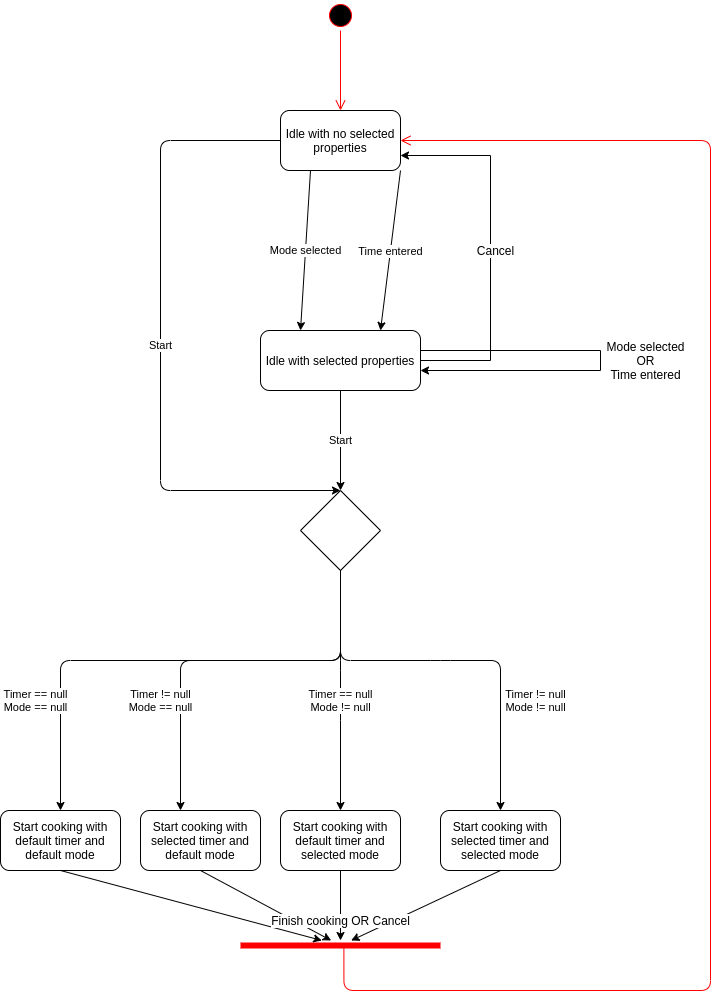

The diagram above was exported from draw.io. Its source (the exported page's mxGraphModel, read from the mxfile embedded in the PNG):
<mxGraphModel dx="335" dy="630" grid="1" gridSize="10" guides="1" tooltips="1" connect="1" arrows="1" fold="1" page="1" pageScale="1" pageWidth="850" pageHeight="1100" math="0" shadow="0">
  <root>
    <mxCell id="0" />
    <mxCell id="1" parent="0" />
    <mxCell id="pIAVlQ8pKzcyyzYf8onj-57" value="Idle with no selected properties" style="rounded=1;whiteSpace=wrap;html=1;" vertex="1" parent="1">
      <mxGeometry x="1450" y="260" width="120" height="60" as="geometry" />
    </mxCell>
    <mxCell id="pIAVlQ8pKzcyyzYf8onj-58" value="" style="endArrow=classic;html=1;exitX=0.25;exitY=1;exitDx=0;exitDy=0;entryX=0.25;entryY=0;entryDx=0;entryDy=0;" edge="1" parent="1" source="pIAVlQ8pKzcyyzYf8onj-57" target="pIAVlQ8pKzcyyzYf8onj-63">
      <mxGeometry relative="1" as="geometry">
        <mxPoint x="1450" y="360" as="sourcePoint" />
        <mxPoint x="1330" y="430" as="targetPoint" />
      </mxGeometry>
    </mxCell>
    <mxCell id="pIAVlQ8pKzcyyzYf8onj-59" value="Mode selected" style="edgeLabel;resizable=0;html=1;align=center;verticalAlign=middle;" connectable="0" vertex="1" parent="pIAVlQ8pKzcyyzYf8onj-58">
      <mxGeometry relative="1" as="geometry" />
    </mxCell>
    <mxCell id="pIAVlQ8pKzcyyzYf8onj-61" value="" style="endArrow=classic;html=1;exitX=1;exitY=1;exitDx=0;exitDy=0;entryX=0.75;entryY=0;entryDx=0;entryDy=0;" edge="1" parent="1" source="pIAVlQ8pKzcyyzYf8onj-57" target="pIAVlQ8pKzcyyzYf8onj-63">
      <mxGeometry relative="1" as="geometry">
        <mxPoint x="1640" y="330" as="sourcePoint" />
        <mxPoint x="1690" y="440" as="targetPoint" />
      </mxGeometry>
    </mxCell>
    <mxCell id="pIAVlQ8pKzcyyzYf8onj-62" value="Time entered" style="edgeLabel;resizable=0;html=1;align=center;verticalAlign=middle;" connectable="0" vertex="1" parent="pIAVlQ8pKzcyyzYf8onj-61">
      <mxGeometry relative="1" as="geometry" />
    </mxCell>
    <mxCell id="pIAVlQ8pKzcyyzYf8onj-102" style="edgeStyle=orthogonalEdgeStyle;rounded=0;orthogonalLoop=1;jettySize=auto;html=1;entryX=1;entryY=0.75;entryDx=0;entryDy=0;" edge="1" parent="1" source="pIAVlQ8pKzcyyzYf8onj-63" target="pIAVlQ8pKzcyyzYf8onj-57">
      <mxGeometry relative="1" as="geometry">
        <Array as="points">
          <mxPoint x="1660" y="510" />
          <mxPoint x="1660" y="305" />
        </Array>
      </mxGeometry>
    </mxCell>
    <mxCell id="pIAVlQ8pKzcyyzYf8onj-63" value="Idle with selected properties" style="rounded=1;whiteSpace=wrap;html=1;" vertex="1" parent="1">
      <mxGeometry x="1430" y="480" width="160" height="60" as="geometry" />
    </mxCell>
    <mxCell id="pIAVlQ8pKzcyyzYf8onj-64" value="" style="rhombus;whiteSpace=wrap;html=1;" vertex="1" parent="1">
      <mxGeometry x="1470" y="640" width="80" height="80" as="geometry" />
    </mxCell>
    <mxCell id="pIAVlQ8pKzcyyzYf8onj-68" value="" style="endArrow=classic;html=1;entryX=0.5;entryY=0;entryDx=0;entryDy=0;exitX=0.5;exitY=1;exitDx=0;exitDy=0;" edge="1" parent="1" source="pIAVlQ8pKzcyyzYf8onj-63" target="pIAVlQ8pKzcyyzYf8onj-64">
      <mxGeometry relative="1" as="geometry">
        <mxPoint x="1480" y="530" as="sourcePoint" />
        <mxPoint x="1580" y="530" as="targetPoint" />
      </mxGeometry>
    </mxCell>
    <mxCell id="pIAVlQ8pKzcyyzYf8onj-69" value="Start" style="edgeLabel;resizable=0;html=1;align=center;verticalAlign=middle;" connectable="0" vertex="1" parent="pIAVlQ8pKzcyyzYf8onj-68">
      <mxGeometry relative="1" as="geometry" />
    </mxCell>
    <mxCell id="pIAVlQ8pKzcyyzYf8onj-70" value="" style="endArrow=classic;html=1;exitX=0.5;exitY=1;exitDx=0;exitDy=0;" edge="1" parent="1" source="pIAVlQ8pKzcyyzYf8onj-64">
      <mxGeometry relative="1" as="geometry">
        <mxPoint x="1510" y="720" as="sourcePoint" />
        <mxPoint x="1350" y="960" as="targetPoint" />
        <Array as="points">
          <mxPoint x="1510" y="810" />
          <mxPoint x="1350" y="810" />
        </Array>
      </mxGeometry>
    </mxCell>
    <mxCell id="pIAVlQ8pKzcyyzYf8onj-71" value="Timer != null&lt;br&gt;Mode == null" style="edgeLabel;resizable=0;html=1;align=center;verticalAlign=middle;" connectable="0" vertex="1" parent="pIAVlQ8pKzcyyzYf8onj-70">
      <mxGeometry relative="1" as="geometry">
        <mxPoint x="-70.34" y="40" as="offset" />
      </mxGeometry>
    </mxCell>
    <mxCell id="pIAVlQ8pKzcyyzYf8onj-72" value="" style="endArrow=classic;html=1;exitX=0.5;exitY=1;exitDx=0;exitDy=0;entryX=0.5;entryY=0;entryDx=0;entryDy=0;" edge="1" parent="1" source="pIAVlQ8pKzcyyzYf8onj-64" target="pIAVlQ8pKzcyyzYf8onj-83">
      <mxGeometry relative="1" as="geometry">
        <mxPoint x="1570" y="740" as="sourcePoint" />
        <mxPoint x="1510" y="960" as="targetPoint" />
        <Array as="points">
          <mxPoint x="1510" y="810" />
          <mxPoint x="1510" y="860" />
        </Array>
      </mxGeometry>
    </mxCell>
    <mxCell id="pIAVlQ8pKzcyyzYf8onj-73" value="Timer == null&lt;br&gt;Mode != null" style="edgeLabel;resizable=0;html=1;align=center;verticalAlign=middle;" connectable="0" vertex="1" parent="pIAVlQ8pKzcyyzYf8onj-72">
      <mxGeometry relative="1" as="geometry">
        <mxPoint y="10" as="offset" />
      </mxGeometry>
    </mxCell>
    <mxCell id="pIAVlQ8pKzcyyzYf8onj-74" value="" style="endArrow=classic;html=1;entryX=0.5;entryY=0;entryDx=0;entryDy=0;exitX=0;exitY=0.5;exitDx=0;exitDy=0;" edge="1" parent="1" source="pIAVlQ8pKzcyyzYf8onj-57" target="pIAVlQ8pKzcyyzYf8onj-64">
      <mxGeometry relative="1" as="geometry">
        <mxPoint x="1320" y="380" as="sourcePoint" />
        <mxPoint x="1320" y="480" as="targetPoint" />
        <Array as="points">
          <mxPoint x="1330" y="290" />
          <mxPoint x="1330" y="640" />
        </Array>
      </mxGeometry>
    </mxCell>
    <mxCell id="pIAVlQ8pKzcyyzYf8onj-75" value="Start" style="edgeLabel;resizable=0;html=1;align=center;verticalAlign=middle;" connectable="0" vertex="1" parent="pIAVlQ8pKzcyyzYf8onj-74">
      <mxGeometry relative="1" as="geometry" />
    </mxCell>
    <mxCell id="pIAVlQ8pKzcyyzYf8onj-77" value="" style="endArrow=classic;html=1;exitX=0.5;exitY=1;exitDx=0;exitDy=0;entryX=0.5;entryY=0;entryDx=0;entryDy=0;" edge="1" parent="1" source="pIAVlQ8pKzcyyzYf8onj-64" target="pIAVlQ8pKzcyyzYf8onj-84">
      <mxGeometry relative="1" as="geometry">
        <mxPoint x="1550" y="710" as="sourcePoint" />
        <mxPoint x="1670" y="960" as="targetPoint" />
        <Array as="points">
          <mxPoint x="1510" y="810" />
          <mxPoint x="1610" y="810" />
          <mxPoint x="1670" y="810" />
        </Array>
      </mxGeometry>
    </mxCell>
    <mxCell id="pIAVlQ8pKzcyyzYf8onj-78" value="Timer != null&lt;br&gt;Mode != null" style="edgeLabel;resizable=0;html=1;align=center;verticalAlign=middle;" connectable="0" vertex="1" parent="pIAVlQ8pKzcyyzYf8onj-77">
      <mxGeometry relative="1" as="geometry">
        <mxPoint x="84.83" y="40" as="offset" />
      </mxGeometry>
    </mxCell>
    <mxCell id="pIAVlQ8pKzcyyzYf8onj-79" value="" style="endArrow=classic;html=1;entryX=0.5;entryY=0;entryDx=0;entryDy=0;" edge="1" parent="1" target="pIAVlQ8pKzcyyzYf8onj-81">
      <mxGeometry relative="1" as="geometry">
        <mxPoint x="1510" y="720" as="sourcePoint" />
        <mxPoint x="1230" y="960" as="targetPoint" />
        <Array as="points">
          <mxPoint x="1510" y="810" />
          <mxPoint x="1230" y="810" />
        </Array>
      </mxGeometry>
    </mxCell>
    <mxCell id="pIAVlQ8pKzcyyzYf8onj-80" value="Timer == null&lt;br&gt;Mode == null" style="edgeLabel;resizable=0;html=1;align=center;verticalAlign=middle;" connectable="0" vertex="1" parent="pIAVlQ8pKzcyyzYf8onj-79">
      <mxGeometry relative="1" as="geometry">
        <mxPoint x="-135.17000000000002" y="40" as="offset" />
      </mxGeometry>
    </mxCell>
    <mxCell id="pIAVlQ8pKzcyyzYf8onj-81" value="Start cooking with default timer and default mode" style="rounded=1;whiteSpace=wrap;html=1;" vertex="1" parent="1">
      <mxGeometry x="1170" y="960" width="120" height="60" as="geometry" />
    </mxCell>
    <mxCell id="pIAVlQ8pKzcyyzYf8onj-82" value="Start cooking with selected timer and default mode" style="rounded=1;whiteSpace=wrap;html=1;" vertex="1" parent="1">
      <mxGeometry x="1310" y="960" width="120" height="60" as="geometry" />
    </mxCell>
    <mxCell id="pIAVlQ8pKzcyyzYf8onj-83" value="Start cooking with default timer and selected mode" style="rounded=1;whiteSpace=wrap;html=1;" vertex="1" parent="1">
      <mxGeometry x="1450" y="960" width="120" height="60" as="geometry" />
    </mxCell>
    <mxCell id="pIAVlQ8pKzcyyzYf8onj-84" value="Start cooking with selected timer and selected mode" style="rounded=1;whiteSpace=wrap;html=1;" vertex="1" parent="1">
      <mxGeometry x="1610" y="960" width="120" height="60" as="geometry" />
    </mxCell>
    <mxCell id="pIAVlQ8pKzcyyzYf8onj-87" value="" style="shape=line;html=1;strokeWidth=6;strokeColor=#ff0000;" vertex="1" parent="1">
      <mxGeometry x="1410" y="1090" width="200" height="10" as="geometry" />
    </mxCell>
    <mxCell id="pIAVlQ8pKzcyyzYf8onj-88" value="" style="edgeStyle=orthogonalEdgeStyle;html=1;verticalAlign=bottom;endArrow=open;endSize=8;strokeColor=#ff0000;exitX=0.517;exitY=0.453;exitDx=0;exitDy=0;exitPerimeter=0;entryX=1;entryY=0.5;entryDx=0;entryDy=0;" edge="1" source="pIAVlQ8pKzcyyzYf8onj-87" parent="1" target="pIAVlQ8pKzcyyzYf8onj-57">
      <mxGeometry relative="1" as="geometry">
        <mxPoint x="1800" y="520" as="targetPoint" />
        <mxPoint x="1520" y="1130" as="sourcePoint" />
        <Array as="points">
          <mxPoint x="1513" y="1140" />
          <mxPoint x="1880" y="1140" />
          <mxPoint x="1880" y="290" />
        </Array>
      </mxGeometry>
    </mxCell>
    <mxCell id="pIAVlQ8pKzcyyzYf8onj-89" value="" style="endArrow=classic;html=1;exitX=0.5;exitY=1;exitDx=0;exitDy=0;" edge="1" parent="1" source="pIAVlQ8pKzcyyzYf8onj-84" target="pIAVlQ8pKzcyyzYf8onj-87">
      <mxGeometry width="50" height="50" relative="1" as="geometry">
        <mxPoint x="1540" y="1080" as="sourcePoint" />
        <mxPoint x="1500" y="1050" as="targetPoint" />
      </mxGeometry>
    </mxCell>
    <mxCell id="pIAVlQ8pKzcyyzYf8onj-90" value="" style="endArrow=classic;html=1;exitX=0.5;exitY=1;exitDx=0;exitDy=0;" edge="1" parent="1" source="pIAVlQ8pKzcyyzYf8onj-83" target="pIAVlQ8pKzcyyzYf8onj-87">
      <mxGeometry width="50" height="50" relative="1" as="geometry">
        <mxPoint x="1680" y="1030" as="sourcePoint" />
        <mxPoint x="1530.666666666667" y="1100" as="targetPoint" />
      </mxGeometry>
    </mxCell>
    <mxCell id="pIAVlQ8pKzcyyzYf8onj-91" value="" style="endArrow=classic;html=1;exitX=0.5;exitY=1;exitDx=0;exitDy=0;" edge="1" parent="1" source="pIAVlQ8pKzcyyzYf8onj-82" target="pIAVlQ8pKzcyyzYf8onj-87">
      <mxGeometry width="50" height="50" relative="1" as="geometry">
        <mxPoint x="1690" y="1040" as="sourcePoint" />
        <mxPoint x="1540.666666666667" y="1110" as="targetPoint" />
      </mxGeometry>
    </mxCell>
    <mxCell id="pIAVlQ8pKzcyyzYf8onj-92" value="" style="endArrow=classic;html=1;exitX=0.5;exitY=1;exitDx=0;exitDy=0;" edge="1" parent="1" source="pIAVlQ8pKzcyyzYf8onj-81" target="pIAVlQ8pKzcyyzYf8onj-87">
      <mxGeometry width="50" height="50" relative="1" as="geometry">
        <mxPoint x="1700" y="1050" as="sourcePoint" />
        <mxPoint x="1550.666666666667" y="1120" as="targetPoint" />
      </mxGeometry>
    </mxCell>
    <mxCell id="pIAVlQ8pKzcyyzYf8onj-93" value="&lt;span style=&quot;background-color: rgb(255 , 255 , 255)&quot;&gt;Finish cooking OR Cancel&lt;/span&gt;" style="text;html=1;align=center;verticalAlign=middle;resizable=0;points=[];autosize=1;" vertex="1" parent="1">
      <mxGeometry x="1435" y="1060" width="150" height="20" as="geometry" />
    </mxCell>
    <mxCell id="pIAVlQ8pKzcyyzYf8onj-94" value="" style="ellipse;html=1;shape=startState;fillColor=#000000;strokeColor=#ff0000;" vertex="1" parent="1">
      <mxGeometry x="1495" y="150" width="30" height="30" as="geometry" />
    </mxCell>
    <mxCell id="pIAVlQ8pKzcyyzYf8onj-95" value="" style="edgeStyle=orthogonalEdgeStyle;html=1;verticalAlign=bottom;endArrow=open;endSize=8;strokeColor=#ff0000;entryX=0.5;entryY=0;entryDx=0;entryDy=0;" edge="1" source="pIAVlQ8pKzcyyzYf8onj-94" parent="1" target="pIAVlQ8pKzcyyzYf8onj-57">
      <mxGeometry relative="1" as="geometry">
        <mxPoint x="1510" y="240" as="targetPoint" />
      </mxGeometry>
    </mxCell>
    <mxCell id="pIAVlQ8pKzcyyzYf8onj-96" style="edgeStyle=orthogonalEdgeStyle;rounded=0;orthogonalLoop=1;jettySize=auto;html=1;" edge="1" parent="1" source="pIAVlQ8pKzcyyzYf8onj-63" target="pIAVlQ8pKzcyyzYf8onj-63">
      <mxGeometry relative="1" as="geometry">
        <Array as="points">
          <mxPoint x="1770" y="510" />
        </Array>
      </mxGeometry>
    </mxCell>
    <mxCell id="pIAVlQ8pKzcyyzYf8onj-97" value="Mode selected&lt;br&gt;OR&lt;br&gt;Time entered" style="text;html=1;align=center;verticalAlign=middle;resizable=0;points=[];autosize=1;labelBackgroundColor=#ffffff;" vertex="1" parent="1">
      <mxGeometry x="1770" y="485" width="90" height="50" as="geometry" />
    </mxCell>
    <mxCell id="pIAVlQ8pKzcyyzYf8onj-103" value="Cancel" style="text;html=1;align=center;verticalAlign=middle;resizable=0;points=[];autosize=1;labelBackgroundColor=#ffffff;" vertex="1" parent="1">
      <mxGeometry x="1640" y="390" width="50" height="20" as="geometry" />
    </mxCell>
  </root>
</mxGraphModel>